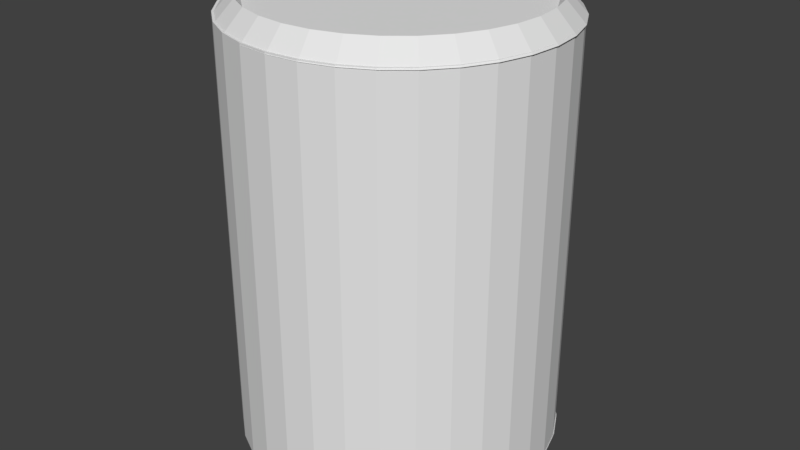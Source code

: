 # Source: coke.blend  (saved by Blender 2.79.0; exported with 4.5.12 LTS)
import bpy
from mathutils import Matrix  # noqa: F401  (used for matrix-valued properties, if any)

bpy.ops.wm.read_factory_settings(use_empty=True)
scene = bpy.context.scene
scene.name = 'Scene'

# ---- collections
col_collection_1 = bpy.data.collections.new('Collection 1'); scene.collection.children.link(col_collection_1)

# ---- materials (node trees are filled in below, after node groups)
mat_bottomcan = bpy.data.materials.new('BottomCan')
mat_bottomcan.alpha_threshold = 0.0
mat_bottomcan.use_transparent_shadow = False
mat_bottomcan.roughness = 0.5
mat_topcan = bpy.data.materials.new('TopCan')
mat_topcan.alpha_threshold = 0.0
mat_topcan.use_transparent_shadow = False
mat_topcan.roughness = 0.5
mat_bodycan = bpy.data.materials.new('BodyCan')
mat_bodycan.alpha_threshold = 0.0
mat_bodycan.use_transparent_shadow = False
mat_bodycan.roughness = 0.5

# ---- material node trees

# ---- world
world_world = bpy.data.worlds.new('World'); scene.world = world_world
world_world.color = (0.05088, 0.05088, 0.05088)
world_world.use_sun_shadow = False
world_world.sun_shadow_jitter_overblur = 0.0
world_world.cycles.sampling_method = 'MANUAL'

# ---- meshes
me_cylinder_003 = bpy.data.meshes.new('Cylinder.003')
me_cylinder_003.from_pydata([(-7.078e-08, 1.004, -0.06787), (0.1959, 0.9847, -0.06787), (0.3842, 0.9276, -0.06787), (0.5578, 0.8348, -0.06787), (0.7099, 0.7099, -0.06787), (0.8348, 0.5578, -0.06787), (0.9276, 0.3842, -0.06787), (0.9847, 0.1959, -0.06787), (1.004, -2.682e-07, -0.06787), (0.9847, -0.1959, -0.06787), (0.9276, -0.3842, -0.06787), (0.8348, -0.5578, -0.06787), (0.7099, -0.7099, -0.06787), (0.5578, -0.8348, -0.06787), (0.3842, -0.9276, -0.06787), (0.1959, -0.9847, -0.06787), (-3.986e-07, -1.004, -0.06787), (-0.1959, -0.9847, -0.06787), (-0.3842, -0.9276, -0.06787), (-0.5578, -0.8348, -0.06787), (-0.7099, -0.7099, -0.06787), (-0.8348, -0.5578, -0.06787), (-0.9276, -0.3842, -0.06787), (-0.9847, -0.1959, -0.06787), (-1.004, 6.258e-07, -0.06787), (-0.9847, 0.1959, -0.06787), (-0.9276, 0.3842, -0.06787), (-0.8348, 0.5578, -0.06787), (-0.7099, 0.7099, -0.06787), (-0.5578, 0.8348, -0.06787), (-0.3842, 0.9276, -0.06787), (-0.1959, 0.9847, -0.06787), (-5.96e-08, 0.8899, 0.05856), (0.1736, 0.8728, 0.05856), (0.3406, 0.8222, 0.05856), (0.4944, 0.7399, 0.05856), (0.6293, 0.6293, 0.05856), (0.7399, 0.4944, 0.05856), (0.8222, 0.3406, 0.05856), (0.8728, 0.1736, 0.05856), (0.8899, -2.421e-07, 0.05856), (0.8728, -0.1736, 0.05856), (0.8222, -0.3406, 0.05856), (0.7399, -0.4944, 0.05856), (0.6293, -0.6293, 0.05856), (0.4944, -0.7399, 0.05856), (0.3406, -0.8222, 0.05856), (0.1736, -0.8728, 0.05856), (-3.465e-07, -0.8899, 0.05856), (-0.1736, -0.8728, 0.05856), (-0.3406, -0.8222, 0.05856), (-0.4944, -0.7399, 0.05856), (-0.6293, -0.6293, 0.05856), (-0.7399, -0.4944, 0.05856), (-0.8222, -0.3406, 0.05856), (-0.8728, -0.1736, 0.05856), (-0.8899, 5.513e-07, 0.05856), (-0.8728, 0.1736, 0.05856), (-0.8222, 0.3406, 0.05856), (-0.7399, 0.4944, 0.05856), (-0.6293, 0.6293, 0.05856), (-0.4944, 0.7399, 0.05856), (-0.3406, 0.8222, 0.05856), (-0.1736, 0.8728, 0.05856), (-5.588e-08, 0.8487, 0.009311), (0.1656, 0.8324, 0.009311), (0.3248, 0.7841, 0.009311), (0.4715, 0.7056, 0.009311), (0.6001, 0.6001, 0.009311), (0.7056, 0.4715, 0.009311), (0.7841, 0.3248, 0.009311), (0.8324, 0.1656, 0.009311), (0.8487, -2.31e-07, 0.009311), (0.8324, -0.1656, 0.009311), (0.7841, -0.3248, 0.009311), (0.7056, -0.4715, 0.009311), (0.6001, -0.6001, 0.009311), (0.4715, -0.7056, 0.009311), (0.3248, -0.7841, 0.009311), (0.1656, -0.8324, 0.009311), (-3.353e-07, -0.8487, 0.009311), (-0.1656, -0.8324, 0.009311), (-0.3248, -0.7841, 0.009311), (-0.4715, -0.7056, 0.009311), (-0.6001, -0.6001, 0.009311), (-0.7056, -0.4715, 0.009311), (-0.7841, -0.3248, 0.009311), (-0.8324, -0.1656, 0.009311), (-0.8487, 5.253e-07, 0.009311), (-0.8324, 0.1656, 0.009311), (-0.7841, 0.3248, 0.009311), (-0.7056, 0.4715, 0.009311), (-0.6001, 0.6001, 0.009311), (-0.4715, 0.7056, 0.009311), (-0.3248, 0.7841, 0.009311), (-0.1656, 0.8324, 0.009311)], [], [(10, 9, 41, 42), (39, 38, 70, 71), (24, 23, 55, 56), (11, 10, 42, 43), (25, 24, 56, 57), (12, 11, 43, 44), (26, 25, 57, 58), (13, 12, 44, 45), (27, 26, 58, 59), (14, 13, 45, 46), (1, 0, 32, 33), (28, 27, 59, 60), (15, 14, 46, 47), (2, 1, 33, 34), (29, 28, 60, 61), (16, 15, 47, 48), (3, 2, 34, 35), (30, 29, 61, 62), (17, 16, 48, 49), (4, 3, 35, 36), (31, 30, 62, 63), (18, 17, 49, 50), (5, 4, 36, 37), (0, 31, 63, 32), (19, 18, 50, 51), (6, 5, 37, 38), (20, 19, 51, 52), (7, 6, 38, 39), (21, 20, 52, 53), (8, 7, 39, 40), (22, 21, 53, 54), (9, 8, 40, 41), (23, 22, 54, 55), (65, 64, 95, 94, 93, 92, 91, 90, 89, 88, 87, 86, 85, 84, 83, 82, 81, 80, 79, 78, 77, 76, 75, 74, 73, 72, 71, 70, 69, 68, 67, 66), (53, 52, 84, 85), (40, 39, 71, 72), (54, 53, 85, 86), (41, 40, 72, 73), (55, 54, 86, 87), (42, 41, 73, 74), (56, 55, 87, 88), (43, 42, 74, 75), (57, 56, 88, 89), (44, 43, 75, 76), (58, 57, 89, 90), (45, 44, 76, 77), (59, 58, 90, 91), (46, 45, 77, 78), (33, 32, 64, 65), (60, 59, 91, 92), (47, 46, 78, 79), (34, 33, 65, 66), (61, 60, 92, 93), (48, 47, 79, 80), (35, 34, 66, 67), (62, 61, 93, 94), (49, 48, 80, 81), (36, 35, 67, 68), (63, 62, 94, 95), (50, 49, 81, 82), (37, 36, 68, 69), (32, 63, 95, 64), (51, 50, 82, 83), (38, 37, 69, 70), (52, 51, 83, 84)])
_uv = me_cylinder_003.uv_layers.new(name='UVMap')
_uv.uv.foreach_set('vector', [0.2675, 0.07173, 0.3561, 0.03525, 0.3722, 0.08814, 0.2937, 0.1205, 0.5404, 0.07165, 0.6237, 0.08814, 0.6237, 0.08814, 0.5404, 0.07165, 0.5459, 0.9846, 0.4501, 0.9846, 0.4555, 0.9296, 0.5404, 0.9296, 0.1879, 0.1247, 0.2675, 0.07173, 0.2937, 0.1205, 0.2231, 0.1674, 0.6399, 0.966, 0.5459, 0.9846, 0.5404, 0.9296, 0.6237, 0.9132, 0.1201, 0.1921, 0.1879, 0.1247, 0.2231, 0.1674, 0.163, 0.2272, 0.7284, 0.9296, 0.6399, 0.966, 0.6237, 0.9132, 0.7022, 0.8808, 0.06686, 0.2714, 0.1201, 0.1921, 0.163, 0.2272, 0.1159, 0.2974, 0.8081, 0.8766, 0.7284, 0.9296, 0.7022, 0.8808, 0.7728, 0.8339, 0.03019, 0.3595, 0.06686, 0.2714, 0.1159, 0.2974, 0.08335, 0.3755, 0.9657, 0.3595, 0.9844, 0.453, 0.9292, 0.4584, 0.9126, 0.3755, 0.8758, 0.8092, 0.8081, 0.8766, 0.7728, 0.8339, 0.8329, 0.7741, 0.01149, 0.453, 0.03019, 0.3595, 0.08335, 0.3755, 0.06678, 0.4584, 0.9291, 0.2714, 0.9657, 0.3595, 0.9126, 0.3755, 0.8801, 0.2974, 0.9291, 0.7299, 0.8758, 0.8092, 0.8329, 0.7741, 0.8801, 0.7039, 0.01149, 0.5483, 0.01149, 0.453, 0.06678, 0.4584, 0.06678, 0.5429, 0.8758, 0.1921, 0.9291, 0.2714, 0.8801, 0.2974, 0.8329, 0.2272, 0.9657, 0.6418, 0.9291, 0.7299, 0.8801, 0.7039, 0.9126, 0.6258, 0.03019, 0.6418, 0.01149, 0.5483, 0.06678, 0.5429, 0.08335, 0.6258, 0.8081, 0.1247, 0.8758, 0.1921, 0.8329, 0.2272, 0.7728, 0.1674, 0.9844, 0.5483, 0.9657, 0.6418, 0.9126, 0.6258, 0.9292, 0.5429, 0.06686, 0.7299, 0.03019, 0.6418, 0.08335, 0.6258, 0.1159, 0.7039, 0.7284, 0.07173, 0.8081, 0.1247, 0.7728, 0.1674, 0.7022, 0.1205, 0.9844, 0.453, 0.9844, 0.5483, 0.9292, 0.5429, 0.9292, 0.4584, 0.1201, 0.8092, 0.06686, 0.7299, 0.1159, 0.7039, 0.163, 0.7741, 0.6399, 0.03525, 0.7284, 0.07173, 0.7022, 0.1205, 0.6237, 0.08814, 0.1879, 0.8766, 0.1201, 0.8092, 0.163, 0.7741, 0.2231, 0.8339, 0.5459, 0.01665, 0.6399, 0.03525, 0.6237, 0.08814, 0.5404, 0.07165, 0.2675, 0.9296, 0.1879, 0.8766, 0.2231, 0.8339, 0.2937, 0.8808, 0.4501, 0.01665, 0.5459, 0.01665, 0.5404, 0.07165, 0.4555, 0.07165, 0.3561, 0.966, 0.2675, 0.9296, 0.2937, 0.8808, 0.3722, 0.9132, 0.3561, 0.03525, 0.4501, 0.01665, 0.4555, 0.07165, 0.3722, 0.08814, 0.4501, 0.9846, 0.3561, 0.966, 0.3722, 0.9132, 0.4555, 0.9296, 0.9126, 0.3755, 0.9292, 0.4584, 0.9292, 0.5429, 0.9126, 0.6258, 0.8801, 0.7039, 0.8329, 0.7741, 0.7728, 0.8339, 0.7022, 0.8808, 0.6237, 0.9132, 0.5404, 0.9296, 0.4555, 0.9296, 0.3722, 0.9132, 0.2937, 0.8808, 0.2231, 0.8339, 0.163, 0.7741, 0.1159, 0.7039, 0.08335, 0.6258, 0.06678, 0.5429, 0.06678, 0.4584, 0.08335, 0.3755, 0.1159, 0.2974, 0.163, 0.2272, 0.2231, 0.1674, 0.2937, 0.1205, 0.3722, 0.08814, 0.4555, 0.07165, 0.5404, 0.07165, 0.6237, 0.08814, 0.7022, 0.1205, 0.7728, 0.1674, 0.8329, 0.2272, 0.8801, 0.2974, 0.2937, 0.8808, 0.2231, 0.8339, 0.2231, 0.8339, 0.2937, 0.8808, 0.4555, 0.07165, 0.5404, 0.07165, 0.5404, 0.07165, 0.4555, 0.07165, 0.3722, 0.9132, 0.2937, 0.8808, 0.2937, 0.8808, 0.3722, 0.9132, 0.3722, 0.08814, 0.4555, 0.07165, 0.4555, 0.07165, 0.3722, 0.08814, 0.4555, 0.9296, 0.3722, 0.9132, 0.3722, 0.9132, 0.4555, 0.9296, 0.2937, 0.1205, 0.3722, 0.08814, 0.3722, 0.08814, 0.2937, 0.1205, 0.5404, 0.9296, 0.4555, 0.9296, 0.4555, 0.9296, 0.5404, 0.9296, 0.2231, 0.1674, 0.2937, 0.1205, 0.2937, 0.1205, 0.2231, 0.1674, 0.6237, 0.9132, 0.5404, 0.9296, 0.5404, 0.9296, 0.6237, 0.9132, 0.163, 0.2272, 0.2231, 0.1674, 0.2231, 0.1674, 0.163, 0.2272, 0.7022, 0.8808, 0.6237, 0.9132, 0.6237, 0.9132, 0.7022, 0.8808, 0.1159, 0.2974, 0.163, 0.2272, 0.163, 0.2272, 0.1159, 0.2974, 0.7728, 0.8339, 0.7022, 0.8808, 0.7022, 0.8808, 0.7728, 0.8339, 0.08335, 0.3755, 0.1159, 0.2974, 0.1159, 0.2974, 0.08335, 0.3755, 0.9126, 0.3755, 0.9292, 0.4584, 0.9292, 0.4584, 0.9126, 0.3755, 0.8329, 0.7741, 0.7728, 0.8339, 0.7728, 0.8339, 0.8329, 0.7741, 0.06678, 0.4584, 0.08335, 0.3755, 0.08335, 0.3755, 0.06678, 0.4584, 0.8801, 0.2974, 0.9126, 0.3755, 0.9126, 0.3755, 0.8801, 0.2974, 0.8801, 0.7039, 0.8329, 0.7741, 0.8329, 0.7741, 0.8801, 0.7039, 0.06678, 0.5429, 0.06678, 0.4584, 0.06678, 0.4584, 0.06678, 0.5429, 0.8329, 0.2272, 0.8801, 0.2974, 0.8801, 0.2974, 0.8329, 0.2272, 0.9126, 0.6258, 0.8801, 0.7039, 0.8801, 0.7039, 0.9126, 0.6258, 0.08335, 0.6258, 0.06678, 0.5429, 0.06678, 0.5429, 0.08335, 0.6258, 0.7728, 0.1674, 0.8329, 0.2272, 0.8329, 0.2272, 0.7728, 0.1674, 0.9292, 0.5429, 0.9126, 0.6258, 0.9126, 0.6258, 0.9292, 0.5429, 0.1159, 0.7039, 0.08335, 0.6258, 0.08335, 0.6258, 0.1159, 0.7039, 0.7022, 0.1205, 0.7728, 0.1674, 0.7728, 0.1674, 0.7022, 0.1205, 0.9292, 0.4584, 0.9292, 0.5429, 0.9292, 0.5429, 0.9292, 0.4584, 0.163, 0.7741, 0.1159, 0.7039, 0.1159, 0.7039, 0.163, 0.7741, 0.6237, 0.08814, 0.7022, 0.1205, 0.7022, 0.1205, 0.6237, 0.08814, 0.2231, 0.8339, 0.163, 0.7741, 0.163, 0.7741, 0.2231, 0.8339])
me_cylinder_003.materials.append(mat_bottomcan)
me_cylinder_003.use_remesh_preserve_volume = False
me_cylinder_003.use_remesh_preserve_attributes = False
me_cylinder_003.use_mirror_vertex_groups = False
me_cylinder_003.update()
me_cylinder_001 = bpy.data.meshes.new('Cylinder.001')
me_cylinder_001.from_pydata([(-7.078e-08, 1.004, -0.06787), (0.1959, 0.9847, -0.06787), (0.3842, 0.9276, -0.06787), (0.5578, 0.8348, -0.06787), (0.7099, 0.7099, -0.06787), (0.8348, 0.5578, -0.06787), (0.9276, 0.3842, -0.06787), (0.9847, 0.1959, -0.06787), (1.004, -2.682e-07, -0.06787), (0.9847, -0.1959, -0.06787), (0.9276, -0.3842, -0.06787), (0.8348, -0.5578, -0.06787), (0.7099, -0.7099, -0.06787), (0.5578, -0.8348, -0.06787), (0.3842, -0.9276, -0.06787), (0.1959, -0.9847, -0.06787), (-3.986e-07, -1.004, -0.06787), (-0.1959, -0.9847, -0.06787), (-0.3842, -0.9276, -0.06787), (-0.5578, -0.8348, -0.06787), (-0.7099, -0.7099, -0.06787), (-0.8348, -0.5578, -0.06787), (-0.9276, -0.3842, -0.06787), (-0.9847, -0.1959, -0.06787), (-1.004, 6.258e-07, -0.06787), (-0.9847, 0.1959, -0.06787), (-0.9276, 0.3842, -0.06787), (-0.8348, 0.5578, -0.06787), (-0.7099, 0.7099, -0.06787), (-0.5578, 0.8348, -0.06787), (-0.3842, 0.9276, -0.06787), (-0.1959, 0.9847, -0.06787), (-5.96e-08, 0.8899, 0.05856), (0.1736, 0.8728, 0.05856), (0.3406, 0.8222, 0.05856), (0.4944, 0.7399, 0.05856), (0.6293, 0.6293, 0.05856), (0.7399, 0.4944, 0.05856), (0.8222, 0.3406, 0.05856), (0.8728, 0.1736, 0.05856), (0.8899, -2.421e-07, 0.05856), (0.8728, -0.1736, 0.05856), (0.8222, -0.3406, 0.05856), (0.7399, -0.4944, 0.05856), (0.6293, -0.6293, 0.05856), (0.4944, -0.7399, 0.05856), (0.3406, -0.8222, 0.05856), (0.1736, -0.8728, 0.05856), (-3.465e-07, -0.8899, 0.05856), (-0.1736, -0.8728, 0.05856), (-0.3406, -0.8222, 0.05856), (-0.4944, -0.7399, 0.05856), (-0.6293, -0.6293, 0.05856), (-0.7399, -0.4944, 0.05856), (-0.8222, -0.3406, 0.05856), (-0.8728, -0.1736, 0.05856), (-0.8899, 5.513e-07, 0.05856), (-0.8728, 0.1736, 0.05856), (-0.8222, 0.3406, 0.05856), (-0.7399, 0.4944, 0.05856), (-0.6293, 0.6293, 0.05856), (-0.4944, 0.7399, 0.05856), (-0.3406, 0.8222, 0.05856), (-0.1736, 0.8728, 0.05856), (-5.588e-08, 0.8487, 0.009311), (0.1656, 0.8324, 0.009311), (0.3248, 0.7841, 0.009311), (0.4715, 0.7056, 0.009311), (0.6001, 0.6001, 0.009311), (0.7056, 0.4715, 0.009311), (0.7841, 0.3248, 0.009311), (0.8324, 0.1656, 0.009311), (0.8487, -2.31e-07, 0.009311), (0.8324, -0.1656, 0.009311), (0.7841, -0.3248, 0.009311), (0.7056, -0.4715, 0.009311), (0.6001, -0.6001, 0.009311), (0.4715, -0.7056, 0.009311), (0.3248, -0.7841, 0.009311), (0.1656, -0.8324, 0.009311), (-3.353e-07, -0.8487, 0.009311), (-0.1656, -0.8324, 0.009311), (-0.3248, -0.7841, 0.009311), (-0.4715, -0.7056, 0.009311), (-0.6001, -0.6001, 0.009311), (-0.7056, -0.4715, 0.009311), (-0.7841, -0.3248, 0.009311), (-0.8324, -0.1656, 0.009311), (-0.8487, 5.253e-07, 0.009311), (-0.8324, 0.1656, 0.009311), (-0.7841, 0.3248, 0.009311), (-0.7056, 0.4715, 0.009311), (-0.6001, 0.6001, 0.009311), (-0.4715, 0.7056, 0.009311), (-0.3248, 0.7841, 0.009311), (-0.1656, 0.8324, 0.009311)], [], [(10, 9, 41, 42), (39, 38, 70, 71), (24, 23, 55, 56), (11, 10, 42, 43), (25, 24, 56, 57), (12, 11, 43, 44), (26, 25, 57, 58), (13, 12, 44, 45), (27, 26, 58, 59), (14, 13, 45, 46), (1, 0, 32, 33), (28, 27, 59, 60), (15, 14, 46, 47), (2, 1, 33, 34), (29, 28, 60, 61), (16, 15, 47, 48), (3, 2, 34, 35), (30, 29, 61, 62), (17, 16, 48, 49), (4, 3, 35, 36), (31, 30, 62, 63), (18, 17, 49, 50), (5, 4, 36, 37), (0, 31, 63, 32), (19, 18, 50, 51), (6, 5, 37, 38), (20, 19, 51, 52), (7, 6, 38, 39), (21, 20, 52, 53), (8, 7, 39, 40), (22, 21, 53, 54), (9, 8, 40, 41), (23, 22, 54, 55), (65, 64, 95, 94, 93, 92, 91, 90, 89, 88, 87, 86, 85, 84, 83, 82, 81, 80, 79, 78, 77, 76, 75, 74, 73, 72, 71, 70, 69, 68, 67, 66), (53, 52, 84, 85), (40, 39, 71, 72), (54, 53, 85, 86), (41, 40, 72, 73), (55, 54, 86, 87), (42, 41, 73, 74), (56, 55, 87, 88), (43, 42, 74, 75), (57, 56, 88, 89), (44, 43, 75, 76), (58, 57, 89, 90), (45, 44, 76, 77), (59, 58, 90, 91), (46, 45, 77, 78), (33, 32, 64, 65), (60, 59, 91, 92), (47, 46, 78, 79), (34, 33, 65, 66), (61, 60, 92, 93), (48, 47, 79, 80), (35, 34, 66, 67), (62, 61, 93, 94), (49, 48, 80, 81), (36, 35, 67, 68), (63, 62, 94, 95), (50, 49, 81, 82), (37, 36, 68, 69), (32, 63, 95, 64), (51, 50, 82, 83), (38, 37, 69, 70), (52, 51, 83, 84)])
_uv = me_cylinder_001.uv_layers.new(name='UVMap')
_uv.uv.foreach_set('vector', [0.3206, 0.1683, 0.3895, 0.1399, 0.4021, 0.1811, 0.341, 0.2063, 0.5332, 0.1683, 0.5981, 0.1811, 0.5981, 0.1811, 0.5332, 0.1683, 0.5374, 0.8796, 0.4628, 0.8796, 0.467, 0.8368, 0.5332, 0.8368, 0.2585, 0.2096, 0.3206, 0.1683, 0.341, 0.2063, 0.2859, 0.2429, 0.6107, 0.8651, 0.5374, 0.8796, 0.5332, 0.8368, 0.5981, 0.8239, 0.2057, 0.2621, 0.2585, 0.2096, 0.2859, 0.2429, 0.2391, 0.2894, 0.6796, 0.8367, 0.6107, 0.8651, 0.5981, 0.8239, 0.6592, 0.7987, 0.1642, 0.3239, 0.2057, 0.2621, 0.2391, 0.2894, 0.2024, 0.3442, 0.7417, 0.7954, 0.6796, 0.8367, 0.6592, 0.7987, 0.7143, 0.7622, 0.1356, 0.3925, 0.1642, 0.3239, 0.2024, 0.3442, 0.177, 0.405, 0.8646, 0.3925, 0.8791, 0.4654, 0.8361, 0.4696, 0.8231, 0.405, 0.7945, 0.7429, 0.7417, 0.7954, 0.7143, 0.7622, 0.7611, 0.7156, 0.1211, 0.4654, 0.1356, 0.3925, 0.177, 0.405, 0.1641, 0.4696, 0.836, 0.3239, 0.8646, 0.3925, 0.8231, 0.405, 0.7978, 0.3442, 0.836, 0.6811, 0.7945, 0.7429, 0.7611, 0.7156, 0.7978, 0.6608, 0.1211, 0.5397, 0.1211, 0.4654, 0.1641, 0.4696, 0.1641, 0.5354, 0.7945, 0.2621, 0.836, 0.3239, 0.7978, 0.3442, 0.7611, 0.2894, 0.8646, 0.6125, 0.836, 0.6811, 0.7978, 0.6608, 0.8231, 0.6, 0.1356, 0.6125, 0.1211, 0.5397, 0.1641, 0.5354, 0.177, 0.6, 0.7417, 0.2096, 0.7945, 0.2621, 0.7611, 0.2894, 0.7143, 0.2429, 0.8791, 0.5397, 0.8646, 0.6125, 0.8231, 0.6, 0.8361, 0.5354, 0.1642, 0.6811, 0.1356, 0.6125, 0.177, 0.6, 0.2024, 0.6608, 0.6796, 0.1683, 0.7417, 0.2096, 0.7143, 0.2429, 0.6592, 0.2063, 0.8791, 0.4654, 0.8791, 0.5397, 0.8361, 0.5354, 0.8361, 0.4696, 0.2057, 0.7429, 0.1642, 0.6811, 0.2024, 0.6608, 0.2391, 0.7156, 0.6107, 0.1399, 0.6796, 0.1683, 0.6592, 0.2063, 0.5981, 0.1811, 0.2585, 0.7954, 0.2057, 0.7429, 0.2391, 0.7156, 0.2859, 0.7622, 0.5374, 0.1254, 0.6107, 0.1399, 0.5981, 0.1811, 0.5332, 0.1683, 0.3206, 0.8367, 0.2585, 0.7954, 0.2859, 0.7622, 0.341, 0.7987, 0.4628, 0.1254, 0.5374, 0.1254, 0.5332, 0.1683, 0.467, 0.1683, 0.3895, 0.8651, 0.3206, 0.8367, 0.341, 0.7987, 0.4021, 0.8239, 0.3895, 0.1399, 0.4628, 0.1254, 0.467, 0.1683, 0.4021, 0.1811, 0.4628, 0.8796, 0.3895, 0.8651, 0.4021, 0.8239, 0.467, 0.8368, 0.8231, 0.405, 0.8361, 0.4696, 0.8361, 0.5354, 0.8231, 0.6, 0.7978, 0.6608, 0.7611, 0.7156, 0.7143, 0.7622, 0.6592, 0.7987, 0.5981, 0.8239, 0.5332, 0.8368, 0.467, 0.8368, 0.4021, 0.8239, 0.341, 0.7987, 0.2859, 0.7622, 0.2391, 0.7156, 0.2024, 0.6608, 0.177, 0.6, 0.1641, 0.5354, 0.1641, 0.4696, 0.177, 0.405, 0.2024, 0.3442, 0.2391, 0.2894, 0.2859, 0.2429, 0.341, 0.2063, 0.4021, 0.1811, 0.467, 0.1683, 0.5332, 0.1683, 0.5981, 0.1811, 0.6592, 0.2063, 0.7143, 0.2429, 0.7611, 0.2894, 0.7978, 0.3442, 0.341, 0.7987, 0.2859, 0.7622, 0.2859, 0.7622, 0.341, 0.7987, 0.467, 0.1683, 0.5332, 0.1683, 0.5332, 0.1683, 0.467, 0.1683, 0.4021, 0.8239, 0.341, 0.7987, 0.341, 0.7987, 0.4021, 0.8239, 0.4021, 0.1811, 0.467, 0.1683, 0.467, 0.1683, 0.4021, 0.1811, 0.467, 0.8368, 0.4021, 0.8239, 0.4021, 0.8239, 0.467, 0.8368, 0.341, 0.2063, 0.4021, 0.1811, 0.4021, 0.1811, 0.341, 0.2063, 0.5332, 0.8368, 0.467, 0.8368, 0.467, 0.8368, 0.5332, 0.8368, 0.2859, 0.2429, 0.341, 0.2063, 0.341, 0.2063, 0.2859, 0.2429, 0.5981, 0.8239, 0.5332, 0.8368, 0.5332, 0.8368, 0.5981, 0.8239, 0.2391, 0.2894, 0.2859, 0.2429, 0.2859, 0.2429, 0.2391, 0.2894, 0.6592, 0.7987, 0.5981, 0.8239, 0.5981, 0.8239, 0.6592, 0.7987, 0.2024, 0.3442, 0.2391, 0.2894, 0.2391, 0.2894, 0.2024, 0.3442, 0.7143, 0.7622, 0.6592, 0.7987, 0.6592, 0.7987, 0.7143, 0.7622, 0.177, 0.405, 0.2024, 0.3442, 0.2024, 0.3442, 0.177, 0.405, 0.8231, 0.405, 0.8361, 0.4696, 0.8361, 0.4696, 0.8231, 0.405, 0.7611, 0.7156, 0.7143, 0.7622, 0.7143, 0.7622, 0.7611, 0.7156, 0.1641, 0.4696, 0.177, 0.405, 0.177, 0.405, 0.1641, 0.4696, 0.7978, 0.3442, 0.8231, 0.405, 0.8231, 0.405, 0.7978, 0.3442, 0.7978, 0.6608, 0.7611, 0.7156, 0.7611, 0.7156, 0.7978, 0.6608, 0.1641, 0.5354, 0.1641, 0.4696, 0.1641, 0.4696, 0.1641, 0.5354, 0.7611, 0.2894, 0.7978, 0.3442, 0.7978, 0.3442, 0.7611, 0.2894, 0.8231, 0.6, 0.7978, 0.6608, 0.7978, 0.6608, 0.8231, 0.6, 0.177, 0.6, 0.1641, 0.5354, 0.1641, 0.5354, 0.177, 0.6, 0.7143, 0.2429, 0.7611, 0.2894, 0.7611, 0.2894, 0.7143, 0.2429, 0.8361, 0.5354, 0.8231, 0.6, 0.8231, 0.6, 0.8361, 0.5354, 0.2024, 0.6608, 0.177, 0.6, 0.177, 0.6, 0.2024, 0.6608, 0.6592, 0.2063, 0.7143, 0.2429, 0.7143, 0.2429, 0.6592, 0.2063, 0.8361, 0.4696, 0.8361, 0.5354, 0.8361, 0.5354, 0.8361, 0.4696, 0.2391, 0.7156, 0.2024, 0.6608, 0.2024, 0.6608, 0.2391, 0.7156, 0.5981, 0.1811, 0.6592, 0.2063, 0.6592, 0.2063, 0.5981, 0.1811, 0.2859, 0.7622, 0.2391, 0.7156, 0.2391, 0.7156, 0.2859, 0.7622])
me_cylinder_001.materials.append(mat_topcan)
me_cylinder_001.use_remesh_preserve_volume = False
me_cylinder_001.use_remesh_preserve_attributes = False
me_cylinder_001.use_mirror_vertex_groups = False
me_cylinder_001.update()
me_cylinder = bpy.data.meshes.new('Cylinder')
me_cylinder.from_pydata([(0.2633, 1.082, 1.382), (0.2633, 1.082, -1.267), (0.07569, 1.025, 1.382), (0.07569, 1.025, -1.267), (-0.0972, 0.933, 1.382), (-0.0972, 0.933, -1.267), (-0.2487, 0.8086, 1.382), (-0.2487, 0.8086, -1.267), (-0.3731, 0.6571, 1.382), (-0.3731, 0.6571, -1.267), (-0.4655, 0.4842, 1.382), (-0.4655, 0.4842, -1.267), (-0.5224, 0.2966, 1.382), (-0.5224, 0.2966, -1.267), (-0.5416, 0.1015, 1.382), (-0.5416, 0.1015, -1.267), (-0.5224, -0.09357, 1.382), (-0.5224, -0.09357, -1.267), (-0.4655, -0.2812, 1.382), (-0.4655, -0.2812, -1.267), (-0.3731, -0.4541, 1.382), (-0.3731, -0.4541, -1.267), (-0.2487, -0.6056, 1.382), (-0.2487, -0.6056, -1.267), (-0.0972, -0.73, 1.382), (-0.0972, -0.73, -1.267), (0.07568, -0.8224, 1.382), (0.07568, -0.8224, -1.267), (0.2633, -0.8793, 1.382), (0.2633, -0.8793, -1.267), (0.4584, -0.8985, 1.382), (0.4584, -0.8985, -1.267), (0.6535, -0.8793, 1.382), (0.6535, -0.8793, -1.267), (0.8411, -0.8224, 1.382), (0.8411, -0.8224, -1.267), (1.014, -0.73, 1.382), (1.014, -0.73, -1.267), (1.165, -0.6056, 1.382), (1.165, -0.6056, -1.267), (1.29, -0.4541, 1.382), (1.29, -0.4541, -1.267), (1.382, -0.2812, 1.382), (1.382, -0.2812, -1.267), (1.439, -0.09357, 1.382), (1.439, -0.09357, -1.267), (1.458, 0.1015, 1.382), (1.458, 0.1015, -1.267), (1.439, 0.2966, 1.382), (1.439, 0.2966, -1.267), (1.382, 0.4842, 1.382), (1.382, 0.4842, -1.267), (1.29, 0.6571, 1.382), (1.29, 0.6571, -1.267), (1.165, 0.8086, 1.382), (1.165, 0.8086, -1.267), (1.014, 0.933, 1.382), (1.014, 0.933, -1.267), (0.8411, 1.025, 1.382), (0.8411, 1.025, -1.267), (0.6535, 1.082, 1.382), (0.6535, 1.082, -1.267), (0.4584, 1.102, 1.382), (0.4584, 1.102, -1.267)], [], [(25, 24, 22, 23), (29, 28, 26, 27), (33, 32, 30, 31), (37, 36, 34, 35), (41, 40, 38, 39), (45, 44, 42, 43), (49, 48, 46, 47), (53, 52, 50, 51), (57, 56, 54, 55), (61, 60, 58, 59), (23, 22, 20, 21), (35, 34, 32, 33), (47, 46, 44, 45), (59, 58, 56, 57), (31, 30, 28, 29), (43, 42, 40, 41), (55, 54, 52, 53), (27, 26, 24, 25), (39, 38, 36, 37), (51, 50, 48, 49), (63, 62, 60, 61), (21, 20, 18, 19), (19, 18, 16, 17), (17, 16, 14, 15), (15, 14, 12, 13), (13, 12, 10, 11), (11, 10, 8, 9), (9, 8, 6, 7), (7, 6, 4, 5), (5, 4, 2, 3), (24, 26, 28, 30, 32, 34, 36, 38, 40, 42, 44, 46, 48, 50, 52, 54, 56, 58, 60, 62, 0, 2, 4, 6, 8, 10, 12, 14, 16, 18, 20, 22), (3, 2, 0, 1), (1, 0, 62, 63), (21, 19, 17, 15, 13, 11, 9, 7, 5, 3, 1, 63, 61, 59, 57, 55, 53, 51, 49, 47, 45, 43, 41, 39, 37, 35, 33, 31, 29, 27, 25, 23)])
_uv = me_cylinder.uv_layers.new(name='UVMap')
_uv.uv.foreach_set('vector', [0.2066, -0.001964, 0.2066, 0.998, 0.1656, 0.998, 0.1656, -0.001964, 0.274, -0.001964, 0.274, 0.998, 0.2423, 0.998, 0.2423, -0.001964, 0.3294, -0.001964, 0.3294, 0.998, 0.3027, 0.998, 0.3027, -0.001964, 0.3783, -0.001964, 0.3783, 0.998, 0.3544, 0.998, 0.3544, -0.001964, 0.4238, -0.001964, 0.4238, 0.998, 0.4014, 0.998, 0.4014, -0.001964, 0.4673, -0.001965, 0.4673, 0.998, 0.4457, 0.998, 0.4457, -0.001965, 0.51, -0.001965, 0.51, 0.998, 0.4887, 0.998, 0.4887, -0.001965, 0.5526, -0.001965, 0.5526, 0.998, 0.5313, 0.998, 0.5313, -0.001965, 0.596, -0.001965, 0.596, 0.998, 0.5742, 0.998, 0.5742, -0.001965, 0.6412, -0.001965, 0.6412, 0.998, 0.6183, 0.998, 0.6183, -0.001965, 0.1656, -0.001964, 0.1656, 0.998, 0.1182, 0.998, 0.1182, -0.001964, 0.3544, -0.001964, 0.3544, 0.998, 0.3294, 0.998, 0.3294, -0.001964, 0.4887, -0.001965, 0.4887, 0.998, 0.4673, 0.998, 0.4673, -0.001965, 0.6183, -0.001965, 0.6183, 0.998, 0.596, 0.998, 0.596, -0.001965, 0.3027, -0.001964, 0.3027, 0.998, 0.274, 0.998, 0.274, -0.001964, 0.4457, -0.001965, 0.4457, 0.998, 0.4238, 0.998, 0.4238, -0.001964, 0.5742, -0.001965, 0.5742, 0.998, 0.5526, 0.998, 0.5526, -0.001965, 0.2423, -0.001964, 0.2423, 0.998, 0.2066, 0.998, 0.2066, -0.001964, 0.4014, -0.001964, 0.4014, 0.998, 0.3783, 0.998, 0.3783, -0.001964, 0.5313, -0.001965, 0.5313, 0.998, 0.51, 0.998, 0.51, -0.001965, 0.6649, -0.001965, 0.6649, 0.998, 0.6412, 0.998, 0.6412, -0.001965, 0.1182, -0.001964, 0.1182, 0.998, 0.06413, 0.998, 0.06413, -0.001964, 0.06413, -0.001964, 0.06413, 0.998, 0.005862, 0.998, 0.005862, -0.001964, 1.006, -0.001964, 1.006, 0.998, 0.9482, 0.998, 0.9482, -0.001964, 0.9482, -0.001964, 0.9482, 0.998, 0.8955, 0.998, 0.8955, -0.001964, 0.8955, -0.001964, 0.8955, 0.998, 0.8495, 0.998, 0.8495, -0.001964, 0.8495, -0.001964, 0.8495, 0.998, 0.8098, 0.998, 0.8098, -0.001965, 0.8098, -0.001965, 0.8098, 0.998, 0.7751, 0.998, 0.7751, -0.001965, 0.7751, -0.001965, 0.7751, 0.998, 0.7442, 0.998, 0.7442, -0.001965, 0.7442, -0.001965, 0.7442, 0.998, 0.7159, 0.998, 0.7159, -0.001965, 1.207, 0.998, 1.242, 0.998, 1.274, 0.998, 1.303, 0.998, 1.329, 0.998, 1.354, 0.998, 1.378, 0.998, 1.401, 0.998, 1.424, 0.998, 1.446, 0.998, 0.4673, 0.998, 0.4887, 0.998, 0.51, 0.998, 0.5313, 0.998, 0.5526, 0.998, 0.5742, 0.998, 0.596, 0.998, 0.6183, 0.998, 0.6412, 0.998, 0.6649, 0.998, 0.6897, 0.998, 0.7159, 0.998, 0.7442, 0.998, 0.7751, 0.998, 0.8098, 0.998, 0.8495, 0.998, 0.8955, 0.998, 0.9482, 0.998, 1.006, 0.998, 1.064, 0.998, 1.118, 0.998, 1.166, 0.998, 0.7159, -0.001965, 0.7159, 0.998, 0.6897, 0.998, 0.6897, -0.001965, 0.6897, -0.001965, 0.6897, 0.998, 0.6649, 0.998, 0.6649, -0.001965, 1.118, -0.001964, 1.064, -0.001964, 1.006, -0.001964, 0.9482, -0.001964, 0.8955, -0.001964, 0.8495, -0.001964, 0.8098, -0.001965, 0.7751, -0.001965, 0.7442, -0.001965, 0.7159, -0.001965, 0.6897, -0.001965, 0.6649, -0.001965, 0.6412, -0.001965, 0.6183, -0.001965, 0.596, -0.001965, 0.5742, -0.001965, 0.5526, -0.001965, 0.5313, -0.001965, 0.51, -0.001965, 0.4887, -0.001965, 0.4673, -0.001965, 1.446, -0.001965, 1.424, -0.001964, 1.401, -0.001964, 1.378, -0.001964, 1.354, -0.001964, 1.329, -0.001964, 1.303, -0.001964, 1.274, -0.001964, 1.242, -0.001964, 1.207, -0.001964, 1.166, -0.001964])
me_cylinder.materials.append(mat_bodycan)
me_cylinder.use_remesh_preserve_volume = False
me_cylinder.use_remesh_preserve_attributes = False
me_cylinder.use_mirror_vertex_groups = False
me_cylinder.update()

# ---- objects
ob_cylinder_002 = bpy.data.objects.new('Cylinder.002', me_cylinder_003)
ob_cylinder_001 = bpy.data.objects.new('Cylinder.001', me_cylinder_001)
ob_cylinder = bpy.data.objects.new('Cylinder', me_cylinder)

# ---- transforms, parenting, visibility, modifiers, constraints
ob_cylinder_002.location = (0.4549, 0.1119, -0.008015)
ob_cylinder_002.rotation_euler = (-3.142, -3.353e-23, 4.441e-16)
ob_cylinder_002.lineart.crease_threshold = 0.0
ob_cylinder_001.location = (0.4642, 0.104, 2.749)
ob_cylinder_001.lineart.crease_threshold = 0.0
ob_cylinder.location = (0.0, 0.0, 1.311)
ob_cylinder.lineart.crease_threshold = 0.0

# ---- collection membership
col_collection_1.objects.link(ob_cylinder_002)
col_collection_1.objects.link(ob_cylinder_001)
col_collection_1.objects.link(ob_cylinder)

# ---- scene / render settings (as saved in the file)
scene.frame_start = 1; scene.frame_end = 250; scene.frame_set(1)
scene.render.engine = 'BLENDER_EEVEE_NEXT'
scene.render.resolution_percentage = 50
scene.render.dither_intensity = 0.0
scene.cycles.use_denoising = False
scene.cycles.samples = 128
scene.cycles.sampling_pattern = 'TABULATED_SOBOL'
scene.cycles.use_adaptive_sampling = False
scene.cycles.use_light_tree = False
scene.cycles.blur_glossy = 0.0
scene.cycles.sample_clamp_indirect = 0.0
scene.view_settings.view_transform = 'Standard'
bpy.context.view_layer.update()

# ---- added for rendering (the .blend has no active camera and no usable light): camera, sun
cam_auto = bpy.data.cameras.new('AutoCamera')
cam_auto.lens = 50.0
cam_auto.sensor_width = 36.0
cam_auto.clip_end = 1000.0
ob_auto_camera = bpy.data.objects.new('AutoCamera', cam_auto)
scene.collection.objects.link(ob_auto_camera)
ob_auto_camera.location = (4.20565, -4.38739, 4.36728)
ob_auto_camera.rotation_euler = (1.09748, -7.21219e-08, 0.694738)
scene.camera = ob_auto_camera
light_auto_sun = bpy.data.lights.new('AutoSun', 'SUN')
light_auto_sun.energy = 3.0
light_auto_sun.angle = 0.0523599
ob_auto_sun = bpy.data.objects.new('AutoSun', light_auto_sun)
scene.collection.objects.link(ob_auto_sun)
ob_auto_sun.rotation_euler = (0.872665, 0.174533, 0.523599)
bpy.context.view_layer.update()
